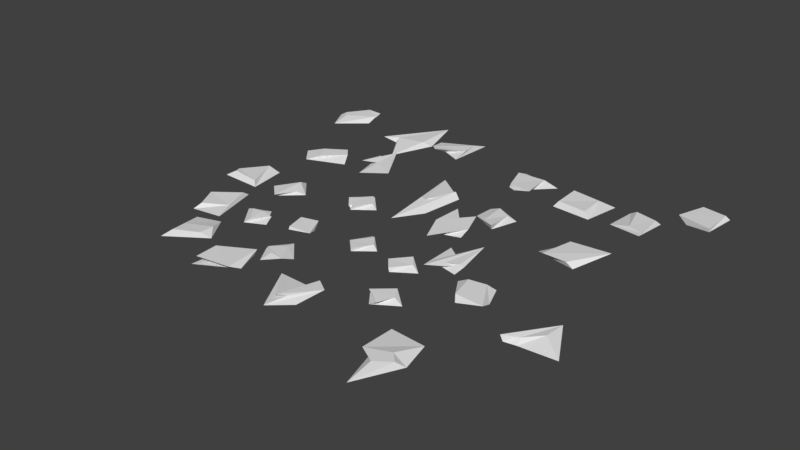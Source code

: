 # Source: trocinyXD.blend  (saved by Blender 2.79.0; exported with 4.5.12 LTS)
import bpy
from mathutils import Matrix  # noqa: F401  (used for matrix-valued properties, if any)

bpy.ops.wm.read_factory_settings(use_empty=True)
scene = bpy.context.scene
scene.name = 'Scene'

# ---- collections
col_collection_1 = bpy.data.collections.new('Collection 1'); scene.collection.children.link(col_collection_1)

# ---- world
world_world = bpy.data.worlds.new('World'); scene.world = world_world
world_world.color = (0.05088, 0.05088, 0.05088)
world_world.use_sun_shadow = False
world_world.sun_shadow_jitter_overblur = 0.0
world_world.cycles.sampling_method = 'MANUAL'

# ---- meshes
me_cube = bpy.data.meshes.new('Cube')
me_cube.from_pydata([(-0.415, -0.1387, -0.4844), (-0.3669, -0.7714, 0.6278), (-0.1768, -0.1813, -0.6675), (-0.8066, 0.5486, 0.4804), (0.2329, 0.07523, -0.7838), (0.2374, -0.3732, 0.9031), (0.3196, 0.219, -0.9522), (0.5219, 0.1924, 0.5423), (2.557, -1.399, -0.2321), (2.471, -1.319, 0.5077), (2.636, -1.536, -0.631), (2.445, -0.9224, 0.4652), (3.472, -1.262, -0.5911), (3.544, -1.403, 0.5986), (3.408, -0.7574, -0.7248), (3.561, -1.237, 0.1872), (-1.847, -1.494, -0.5455), (-1.827, -1.616, 0.4856), (-1.488, -1.793, -0.382), (-1.64, -1.655, 0.4133), (-2.498, -1.552, -0.4564), (-2.568, -1.609, 0.2698), (-2.326, -1.821, -0.4554), (-2.322, -1.837, 0.2712), (-1.481, -2.177, -0.2355), (-1.54, -2.043, 0.4441), (-0.9715, -2.46, -0.4224), (-0.8412, -2.315, 0.5655), (-1.889, -2.337, -0.333), (-1.987, -2.336, 0.3985), (-1.489, -2.44, -0.4902), (-1.548, -2.601, 0.242), (2.077, -1.465, -0.6632), (2.001, -1.416, 0.5372), (2.395, -1.613, -0.5276), (2.689, -1.657, 0.4597), (1.543, -1.676, -0.4787), (1.445, -1.624, 0.3589), (1.919, -1.843, -0.5569), (1.959, -1.846, 0.3988), (-3.473, 0.3218, -0.3379), (-3.583, -0.006339, 0.5623), (-3.923, 0.2005, -0.8768), (-3.985, 0.6259, 0.5953), (-2.55, 0.1457, -0.3729), (-2.699, 0.2204, 0.7132), (-3.45, 0.726, -0.5921), (-3.323, 0.4723, 0.7412), (2.888, -2.119, -0.3103), (2.737, -2.083, 0.523), (3.164, -2.287, -0.3405), (3.502, -2.314, 0.6527), (2.315, -2.347, -0.6582), (2.285, -2.314, 0.4017), (2.97, -2.501, -0.4813), (2.682, -2.509, 0.635), (7.347, 1.897, -0.5799), (7.246, 1.966, 0.6274), (8.221, 1.837, -0.6139), (8.361, 1.858, 0.3282), (7.009, 1.479, -0.7829), (7.339, 1.457, 0.989), (8.218, 1.378, -0.7195), (8.219, 1.385, 0.2588), (1.005, 1.283, -0.479), (1.112, 1.416, 0.5461), (2.085, 1.284, -0.6458), (2.643, 1.285, 0.4899), (1.308, 0.9349, -0.4882), (1.262, 0.9259, 0.6232), (2.215, 0.8494, -0.8194), (1.598, 0.8484, 0.233), (4.792, -3.387, -0.5552), (4.799, -3.749, 0.6404), (4.166, -3.247, -0.4713), (4.053, -2.738, 0.56), (5.321, -3.254, -0.6329), (5.507, -3.159, 0.9958), (4.998, -3.132, -0.5992), (5.282, -2.764, 0.6698), (-3.773, -1.749, -0.6011), (-3.734, -1.609, 0.4624), (-3.305, -1.767, -0.2912), (-3.151, -1.916, 0.4221), (-4.151, -1.767, -0.5323), (-4.456, -1.742, 0.359), (-3.694, -1.989, -0.5406), (-3.839, -2.048, 0.3818), (1.499, -0.9429, -0.4557), (1.671, -0.7075, 0.6058), (1.042, -0.5401, -0.5266), (0.9253, -0.03492, 0.5166), (2.264, -0.4926, -0.522), (2.27, -0.6449, 0.5125), (1.928, -0.1596, -0.6196), (1.914, -0.4634, 0.5706), (3.342, 1.265, -0.6289), (3.302, 1.317, 0.543), (4.389, 1.227, -0.3948), (5.014, 1.231, 0.112), (3.362, 0.8839, -0.4565), (3.238, 0.8283, 0.8368), (4.472, 0.8219, -0.6265), (4.716, 0.7539, 0.4948), (-2.59, 1.183, -0.6119), (-2.324, 1.303, 0.4873), (-2.872, 1.274, -0.3445), (-3.028, 1.539, 0.5827), (-1.553, 1.384, -0.7147), (-1.599, 1.176, 0.4529), (-1.606, 1.605, -0.7806), (-1.52, 1.84, 0.6828), (-7.471, 1.349, -0.5432), (-7.431, 1.07, 0.3182), (-7.684, 1.446, -0.5258), (-7.901, 1.411, 0.4049), (-6.418, 1.581, -0.6576), (-6.446, 1.426, 0.5751), (-7.112, 1.733, -0.6263), (-6.777, 1.837, 0.525), (0.2695, -1.363, -0.3927), (0.05936, -1.311, 0.3284), (0.6108, -1.522, -0.4372), (0.8306, -1.562, 0.4024), (-0.2452, -1.593, -0.1178), (-0.3471, -1.549, 0.5664), (0.1772, -1.753, -0.3164), (0.1667, -1.748, 0.4949), (0.7363, -3.017, -0.4972), (0.4177, -3.263, 0.5707), (0.4274, -3.091, -0.5829), (-0.5219, -2.634, 0.6521), (1.403, -2.692, -0.8674), (1.135, -3.039, 0.4505), (0.8874, -2.561, -0.6765), (0.9108, -2.654, 0.5728), (-5.455, -0.01445, -0.5797), (-5.877, -0.1476, 0.4812), (-5.813, 0.1918, -0.5608), (-6.383, 0.08667, 0.4854), (-4.701, 0.2259, -0.7629), (-4.475, 0.06502, 0.5354), (-5.036, 0.3686, -0.6557), (-4.958, 0.2654, 0.5673), (-4.357, 1.187, -0.5021), (-3.711, 0.743, 0.605), (-4.833, 1.069, -0.6436), (-4.421, 1.152, 0.828), (-3.286, 1.236, -0.9235), (-3.054, 1.334, 0.5083), (-3.357, 1.869, -0.5809), (-3.71, 1.685, 0.586), (5.822, 1.235, -0.5754), (5.568, 1.254, 0.5148), (6.619, 1.155, -0.6759), (6.712, 1.237, 0.7401), (6.124, 0.8366, -0.4412), (5.438, 0.8275, 0.6121), (6.701, 0.7554, -0.638), (6.606, 0.7536, 0.3613), (5.227, 0.03778, -0.4385), (5.131, 0.02194, 0.5925), (6.662, 0.0609, -0.7433), (6.338, 0.02748, 0.1704), (4.984, -0.4339, -0.6505), (4.667, -0.3271, 0.5781), (5.844, -0.4348, -0.5541), (6.083, -0.4271, 0.7222), (2.128, 0.2455, -0.302), (1.797, 0.2167, 0.4331), (2.644, 0.1426, -0.1624), (3.0, 0.1356, 0.4365), (2.21, -0.1314, -0.3089), (1.721, -0.03849, 0.5918), (2.666, -0.235, -0.5972), (2.628, -0.1995, 0.8366), (7.134, -2.081, -0.3608), (7.166, -2.154, 0.7374), (6.672, -2.186, -0.7184), (6.757, -2.181, 0.7104), (7.68, -1.902, -0.7928), (8.461, -2.126, 0.5975), (7.726, -1.618, -0.6629), (7.452, -1.731, 0.4764), (4.393, -1.812, -0.5011), (4.543, -1.891, 0.6082), (4.219, -1.485, -0.7257), (3.874, -1.504, 0.4926), (5.438, -1.849, -0.6689), (5.36, -1.68, 0.5947), (4.848, -1.456, -0.8359), (5.064, -1.389, 0.5268), (-4.314, -0.8501, -0.9159), (-4.395, -0.7186, 0.4357), (-3.998, -1.054, -0.4352), (-3.718, -0.9976, 0.359), (-4.966, -1.106, -0.2143), (-4.99, -1.075, 0.698), (-4.375, -1.316, -0.5465), (-4.466, -1.257, 0.3232), (-1.715, -0.5229, -0.4065), (-1.788, -0.4696, 0.2676), (-1.341, -0.6979, -0.4457), (-1.199, -0.7415, 0.5397), (-2.238, -0.7727, -0.5266), (-2.32, -0.7214, 0.4787), (-1.723, -0.9188, -0.5044), (-1.783, -0.9415, 0.4222), (-1.619, -0.5366, -0.401), (-1.893, -0.4792, 0.3018), (-1.345, -0.6922, -0.3221), (-1.078, -0.7413, 0.3878), (-2.263, -0.7624, -0.6287), (-2.215, -0.7238, 0.4016), (-1.898, -0.9233, -0.4664), (-1.777, -0.9119, 0.6336), (-1.976, -2.49, -0.4813), (-1.964, -2.543, 0.6274), (-1.792, -3.005, -0.7533), (-1.617, -2.876, 0.3529), (-3.109, -2.748, -0.701), (-3.077, -2.807, 1.068), (-3.051, -3.069, -0.7254), (-3.006, -3.166, 0.3577), (-6.284, -0.7053, -0.4346), (-5.795, -0.6976, 0.6021), (-5.75, -1.177, -0.6057), (-5.598, -1.224, 0.6181), (-6.91, -1.049, -0.5973), (-6.91, -0.9623, 0.6039), (-6.797, -1.133, -0.8319), (-7.079, -1.219, 0.349), (-5.317, -1.537, -0.6301), (-5.308, -1.442, 0.5567), (-4.968, -1.882, -0.3972), (-4.712, -2.155, 0.01595), (-6.227, -1.782, -0.5186), (-6.292, -1.605, 0.9764), (-5.789, -2.086, -0.6518), (-5.887, -2.192, 0.3668), (-4.191, -2.431, -0.5363), (-4.473, -2.208, 0.4959), (-4.164, -2.641, -0.691), (-3.873, -2.572, 0.7088), (-5.117, -2.578, -0.3855), (-5.374, -2.303, 0.6054), (-5.015, -2.8, -0.7032), (-5.135, -2.951, 0.2231)], [], [(0, 1, 3, 2), (2, 3, 7, 6), (6, 7, 5, 4), (4, 5, 1, 0), (2, 6, 4, 0), (7, 3, 1, 5), (8, 9, 11, 10), (10, 11, 15, 14), (14, 15, 13, 12), (12, 13, 9, 8), (10, 14, 12, 8), (15, 11, 9, 13), (16, 17, 19, 18), (18, 19, 23, 22), (22, 23, 21, 20), (20, 21, 17, 16), (18, 22, 20, 16), (23, 19, 17, 21), (24, 25, 27, 26), (26, 27, 31, 30), (30, 31, 29, 28), (28, 29, 25, 24), (26, 30, 28, 24), (31, 27, 25, 29), (32, 33, 35, 34), (34, 35, 39, 38), (38, 39, 37, 36), (36, 37, 33, 32), (34, 38, 36, 32), (39, 35, 33, 37), (40, 41, 43, 42), (42, 43, 47, 46), (46, 47, 45, 44), (44, 45, 41, 40), (42, 46, 44, 40), (47, 43, 41, 45), (48, 49, 51, 50), (50, 51, 55, 54), (54, 55, 53, 52), (52, 53, 49, 48), (50, 54, 52, 48), (55, 51, 49, 53), (56, 57, 59, 58), (58, 59, 63, 62), (62, 63, 61, 60), (60, 61, 57, 56), (58, 62, 60, 56), (63, 59, 57, 61), (64, 65, 67, 66), (66, 67, 71, 70), (70, 71, 69, 68), (68, 69, 65, 64), (66, 70, 68, 64), (71, 67, 65, 69), (72, 73, 75, 74), (74, 75, 79, 78), (78, 79, 77, 76), (76, 77, 73, 72), (74, 78, 76, 72), (79, 75, 73, 77), (80, 81, 83, 82), (82, 83, 87, 86), (86, 87, 85, 84), (84, 85, 81, 80), (82, 86, 84, 80), (87, 83, 81, 85), (88, 89, 91, 90), (90, 91, 95, 94), (94, 95, 93, 92), (92, 93, 89, 88), (90, 94, 92, 88), (95, 91, 89, 93), (96, 97, 99, 98), (98, 99, 103, 102), (102, 103, 101, 100), (100, 101, 97, 96), (98, 102, 100, 96), (103, 99, 97, 101), (104, 105, 107, 106), (106, 107, 111, 110), (110, 111, 109, 108), (108, 109, 105, 104), (106, 110, 108, 104), (111, 107, 105, 109), (112, 113, 115, 114), (114, 115, 119, 118), (118, 119, 117, 116), (116, 117, 113, 112), (114, 118, 116, 112), (119, 115, 113, 117), (120, 121, 123, 122), (122, 123, 127, 126), (126, 127, 125, 124), (124, 125, 121, 120), (122, 126, 124, 120), (127, 123, 121, 125), (128, 129, 131, 130), (130, 131, 135, 134), (134, 135, 133, 132), (132, 133, 129, 128), (130, 134, 132, 128), (135, 131, 129, 133), (136, 137, 139, 138), (138, 139, 143, 142), (142, 143, 141, 140), (140, 141, 137, 136), (138, 142, 140, 136), (143, 139, 137, 141), (144, 145, 147, 146), (146, 147, 151, 150), (150, 151, 149, 148), (148, 149, 145, 144), (146, 150, 148, 144), (151, 147, 145, 149), (152, 153, 155, 154), (154, 155, 159, 158), (158, 159, 157, 156), (156, 157, 153, 152), (154, 158, 156, 152), (159, 155, 153, 157), (160, 161, 163, 162), (162, 163, 167, 166), (166, 167, 165, 164), (164, 165, 161, 160), (162, 166, 164, 160), (167, 163, 161, 165), (168, 169, 171, 170), (170, 171, 175, 174), (174, 175, 173, 172), (172, 173, 169, 168), (170, 174, 172, 168), (175, 171, 169, 173), (176, 177, 179, 178), (178, 179, 183, 182), (182, 183, 181, 180), (180, 181, 177, 176), (178, 182, 180, 176), (183, 179, 177, 181), (184, 185, 187, 186), (186, 187, 191, 190), (190, 191, 189, 188), (188, 189, 185, 184), (186, 190, 188, 184), (191, 187, 185, 189), (192, 193, 195, 194), (194, 195, 199, 198), (198, 199, 197, 196), (196, 197, 193, 192), (194, 198, 196, 192), (199, 195, 193, 197), (200, 201, 203, 202), (202, 203, 207, 206), (206, 207, 205, 204), (204, 205, 201, 200), (202, 206, 204, 200), (207, 203, 201, 205), (208, 209, 211, 210), (210, 211, 215, 214), (214, 215, 213, 212), (212, 213, 209, 208), (210, 214, 212, 208), (215, 211, 209, 213), (216, 217, 219, 218), (220, 221, 217, 216), (218, 222, 220, 216), (223, 219, 217, 221), (224, 225, 227, 226), (226, 227, 231, 230), (226, 230, 228, 224), (231, 227, 225, 229), (232, 233, 235, 234), (234, 235, 239, 238), (238, 239, 237, 236), (236, 237, 233, 232), (234, 238, 236, 232), (239, 235, 233, 237), (240, 241, 243, 242), (242, 243, 247, 246), (246, 247, 245, 244), (244, 245, 241, 240), (242, 246, 244, 240), (247, 243, 241, 245)])
me_cube.use_remesh_preserve_volume = False
me_cube.use_remesh_preserve_attributes = False
me_cube.use_mirror_vertex_groups = False
me_cube.update()

# ---- objects
ob_cube = bpy.data.objects.new('Cube', me_cube)

# ---- transforms, parenting, visibility, modifiers, constraints
ob_cube.location = (0.0, 0.0, 0.0)
ob_cube.scale = (0.3777, 1.0, -0.0526)
ob_cube.lineart.crease_threshold = 0.0

# ---- collection membership
col_collection_1.objects.link(ob_cube)

# ---- scene / render settings (as saved in the file)
scene.frame_start = 1; scene.frame_end = 250; scene.frame_set(1)
scene.render.engine = 'BLENDER_EEVEE_NEXT'
scene.render.resolution_percentage = 50
scene.render.fps = 60
scene.render.dither_intensity = 0.0
scene.cycles.use_denoising = False
scene.cycles.samples = 128
scene.cycles.sampling_pattern = 'TABULATED_SOBOL'
scene.cycles.use_adaptive_sampling = False
scene.cycles.use_light_tree = False
scene.cycles.blur_glossy = 0.0
scene.cycles.sample_clamp_indirect = 0.0
scene.view_settings.view_transform = 'Standard'
bpy.context.view_layer.update()

# ---- added for rendering (the .blend has no active camera and no usable light): camera, sun
cam_auto = bpy.data.cameras.new('AutoCamera')
cam_auto.lens = 50.0
cam_auto.sensor_width = 36.0
cam_auto.clip_end = 1000.0
ob_auto_camera = bpy.data.objects.new('AutoCamera', cam_auto)
scene.collection.objects.link(ob_auto_camera)
ob_auto_camera.location = (7.89461, -10.2383, 6.22801)
ob_auto_camera.rotation_euler = (1.09748, -7.21219e-08, 0.694738)
scene.camera = ob_auto_camera
light_auto_sun = bpy.data.lights.new('AutoSun', 'SUN')
light_auto_sun.energy = 3.0
light_auto_sun.angle = 0.0523599
ob_auto_sun = bpy.data.objects.new('AutoSun', light_auto_sun)
scene.collection.objects.link(ob_auto_sun)
ob_auto_sun.rotation_euler = (0.872665, 0.174533, 0.523599)
bpy.context.view_layer.update()
